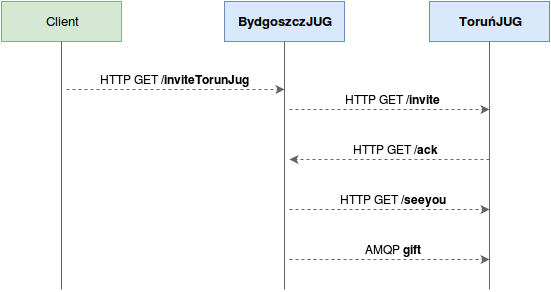

The diagram above was exported from draw.io. Its source (the exported page's mxGraphModel, read from the mxfile embedded in the PNG):
<mxGraphModel dx="1430" dy="698" grid="1" gridSize="10" guides="1" tooltips="1" connect="1" arrows="1" fold="1" page="1" pageScale="1" pageWidth="826" pageHeight="1169" math="0" shadow="0">
  <root>
    <mxCell id="0" />
    <mxCell id="1" parent="0" />
    <mxCell id="2" value="BydgoszczJUG" style="whiteSpace=wrap;html=1;rounded=0;strokeColor=#6c8ebf;strokeWidth=1;fillColor=#dae8fc;fontSize=13;fontColor=#000000;align=center;fontStyle=1" vertex="1" parent="1">
      <mxGeometry x="375" y="782" width="120" height="40" as="geometry" />
    </mxCell>
    <mxCell id="3" value="ToruńJUG" style="whiteSpace=wrap;html=1;rounded=0;strokeColor=#6c8ebf;strokeWidth=1;fillColor=#dae8fc;fontSize=13;fontColor=#000000;align=center;fontStyle=1" vertex="1" parent="1">
      <mxGeometry x="580" y="782" width="120" height="40" as="geometry" />
    </mxCell>
    <mxCell id="4" value="Client" style="whiteSpace=wrap;html=1;rounded=0;strokeColor=#82b366;strokeWidth=1;fillColor=#d5e8d4;fontSize=13;fontColor=#000000;align=center;fontStyle=0" vertex="1" parent="1">
      <mxGeometry x="152" y="782" width="120" height="40" as="geometry" />
    </mxCell>
    <mxCell id="5" value="" style="endArrow=classic;html=1;dashed=1;strokeColor=#636363;fontSize=10;" edge="1" parent="1">
      <mxGeometry x="217" y="870" width="50" height="50" as="geometry">
        <mxPoint x="217" y="870" as="sourcePoint" />
        <mxPoint x="435" y="870" as="targetPoint" />
      </mxGeometry>
    </mxCell>
    <mxCell id="6" value="" style="endArrow=none;html=1;strokeColor=#636363;fontSize=10;entryX=0.5;entryY=1;endFill=0;" edge="1" target="4" parent="1">
      <mxGeometry x="212" y="822" width="50" height="50" as="geometry">
        <mxPoint x="212" y="1070" as="sourcePoint" />
        <mxPoint x="170" y="899" as="targetPoint" />
      </mxGeometry>
    </mxCell>
    <mxCell id="7" value="" style="endArrow=none;html=1;strokeColor=#636363;fontSize=10;entryX=0.5;entryY=1;endFill=0;" edge="1" target="2" parent="1">
      <mxGeometry x="222" y="832" width="50" height="50" as="geometry">
        <mxPoint x="435" y="1070" as="sourcePoint" />
        <mxPoint x="222" y="832" as="targetPoint" />
      </mxGeometry>
    </mxCell>
    <mxCell id="8" value="" style="endArrow=none;html=1;strokeColor=#636363;fontSize=10;entryX=0.5;entryY=1;endFill=0;" edge="1" target="3" parent="1">
      <mxGeometry x="232" y="842" width="50" height="50" as="geometry">
        <mxPoint x="640" y="1070" as="sourcePoint" />
        <mxPoint x="445" y="832" as="targetPoint" />
      </mxGeometry>
    </mxCell>
    <mxCell id="9" value="HTTP GET &lt;b&gt;/inviteTorunJug&lt;/b&gt;&lt;br&gt;" style="text;html=1;strokeColor=none;fillColor=none;align=center;verticalAlign=middle;whiteSpace=wrap;fontSize=12;" vertex="1" parent="1">
      <mxGeometry x="240" y="850" width="170" height="20" as="geometry" />
    </mxCell>
    <mxCell id="10" value="" style="endArrow=classic;html=1;dashed=1;strokeColor=#636363;fontSize=10;" edge="1" parent="1">
      <mxGeometry x="227" y="880" width="50" height="50" as="geometry">
        <mxPoint x="440" y="890" as="sourcePoint" />
        <mxPoint x="640" y="890" as="targetPoint" />
      </mxGeometry>
    </mxCell>
    <mxCell id="11" value="HTTP GET &lt;b&gt;/invite&lt;/b&gt;&lt;br&gt;" style="text;html=1;strokeColor=none;fillColor=none;align=center;verticalAlign=middle;whiteSpace=wrap;fontSize=12;" vertex="1" parent="1">
      <mxGeometry x="473" y="870" width="140" height="20" as="geometry" />
    </mxCell>
    <mxCell id="12" value="" style="endArrow=classic;html=1;dashed=1;strokeColor=#636363;fontSize=10;" edge="1" parent="1">
      <mxGeometry x="237" y="890" width="50" height="50" as="geometry">
        <mxPoint x="640" y="940" as="sourcePoint" />
        <mxPoint x="440" y="940" as="targetPoint" />
      </mxGeometry>
    </mxCell>
    <mxCell id="13" value="HTTP GET &lt;b&gt;/ack&lt;/b&gt;" style="text;html=1;strokeColor=none;fillColor=none;align=center;verticalAlign=middle;whiteSpace=wrap;fontSize=12;" vertex="1" parent="1">
      <mxGeometry x="475" y="920" width="140" height="20" as="geometry" />
    </mxCell>
    <mxCell id="14" value="HTTP GET &lt;b&gt;/seeyou&lt;/b&gt;" style="text;html=1;strokeColor=none;fillColor=none;align=center;verticalAlign=middle;whiteSpace=wrap;fontSize=12;" vertex="1" parent="1">
      <mxGeometry x="473" y="970" width="140" height="20" as="geometry" />
    </mxCell>
    <mxCell id="15" value="" style="endArrow=classic;html=1;dashed=1;strokeColor=#636363;fontSize=10;" edge="1" parent="1">
      <mxGeometry x="247" y="900" width="50" height="50" as="geometry">
        <mxPoint x="440" y="990" as="sourcePoint" />
        <mxPoint x="640" y="990" as="targetPoint" />
      </mxGeometry>
    </mxCell>
    <mxCell id="16" style="edgeStyle=orthogonalEdgeStyle;rounded=1;html=1;exitX=0.25;exitY=0;entryX=0.25;entryY=0;endArrow=none;endFill=0;jettySize=auto;orthogonalLoop=1;strokeColor=#636363;fontSize=12;" edge="1" source="9" target="9" parent="1">
      <mxGeometry x="283" y="850" as="geometry" />
    </mxCell>
    <mxCell id="17" value="" style="endArrow=classic;html=1;dashed=1;strokeColor=#636363;fontSize=10;" edge="1" parent="1">
      <mxGeometry x="257" y="910" width="50" height="50" as="geometry">
        <mxPoint x="440" y="1040" as="sourcePoint" />
        <mxPoint x="640" y="1040" as="targetPoint" />
      </mxGeometry>
    </mxCell>
    <mxCell id="18" value="AMQP &lt;b&gt;gift&lt;/b&gt;" style="text;html=1;strokeColor=none;fillColor=none;align=center;verticalAlign=middle;whiteSpace=wrap;fontSize=12;" vertex="1" parent="1">
      <mxGeometry x="473" y="1020" width="140" height="20" as="geometry" />
    </mxCell>
  </root>
</mxGraphModel>